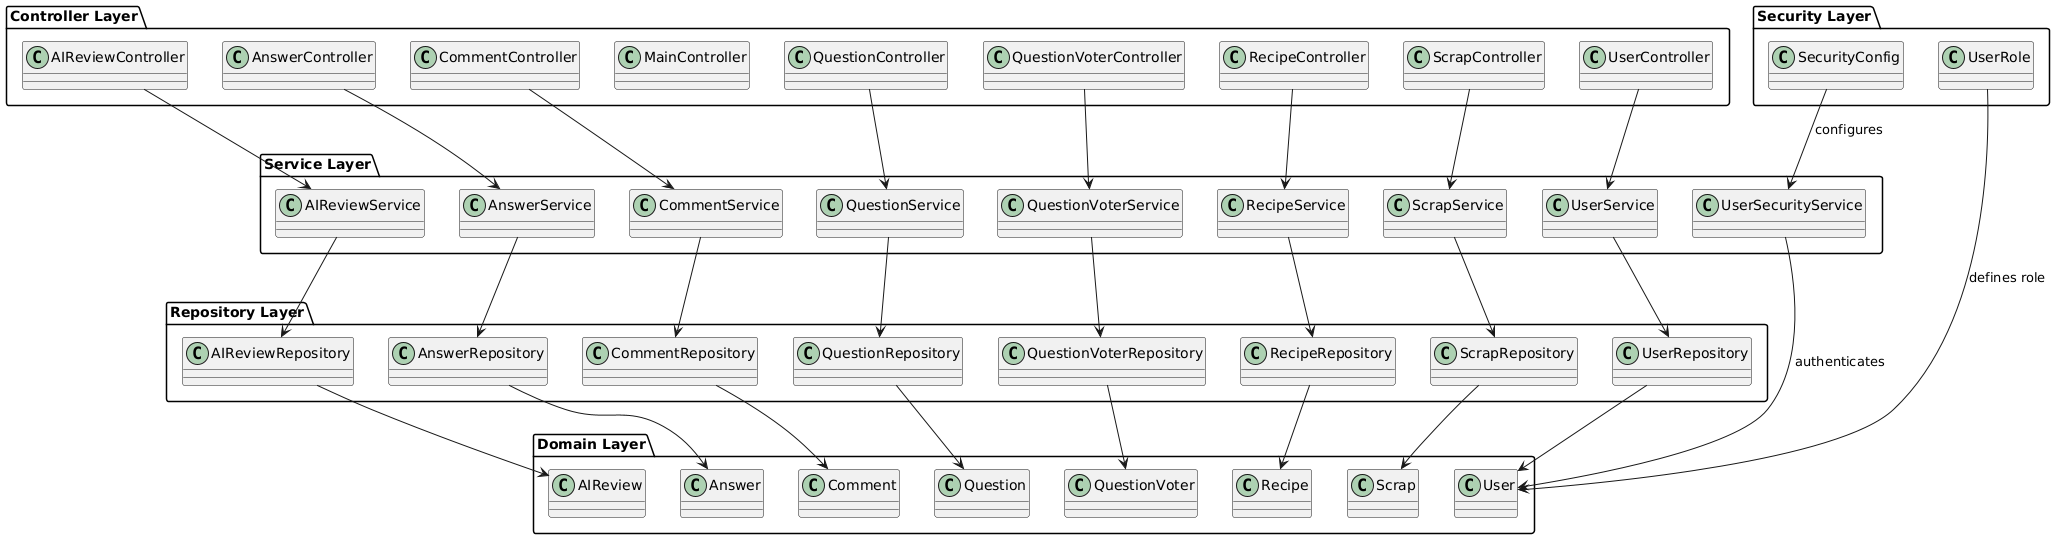

The diagram above was rendered by PlantUML. Its source (embedded in the PNG):
@startuml
package "Controller Layer" {
    class AIReviewController
    class AnswerController
    class CommentController
    class MainController
    class QuestionController
    class QuestionVoterController
    class RecipeController
    class ScrapController
    class UserController
}

package "Service Layer" {
    class AIReviewService
    class AnswerService
    class CommentService
    class QuestionService
    class QuestionVoterService
    class RecipeService
    class ScrapService
    class UserService
    class UserSecurityService
}

package "Repository Layer" {
    class AIReviewRepository
    class AnswerRepository
    class CommentRepository
    class QuestionRepository
    class QuestionVoterRepository
    class RecipeRepository
    class ScrapRepository
    class UserRepository
}

package "Domain Layer" {
    class AIReview
    class Answer
    class Comment
    class Question
    class QuestionVoter
    class Recipe
    class Scrap
    class User
}

package "Security Layer" {
    class SecurityConfig
    class UserRole
}

' Relationships
AIReviewController --> AIReviewService
AnswerController --> AnswerService
CommentController --> CommentService
QuestionController --> QuestionService
QuestionVoterController --> QuestionVoterService
RecipeController --> RecipeService
ScrapController --> ScrapService
UserController --> UserService

AIReviewService --> AIReviewRepository
AnswerService --> AnswerRepository
CommentService --> CommentRepository
QuestionService --> QuestionRepository
QuestionVoterService --> QuestionVoterRepository
RecipeService --> RecipeRepository
ScrapService --> ScrapRepository
UserService --> UserRepository

AIReviewRepository --> AIReview
AnswerRepository --> Answer
CommentRepository --> Comment
QuestionRepository --> Question
QuestionVoterRepository --> QuestionVoter
RecipeRepository --> Recipe
ScrapRepository --> Scrap
UserRepository --> User

' Security relationships
UserSecurityService --> User : "authenticates"
UserRole --> User : "defines role"
SecurityConfig --> UserSecurityService : "configures"
@enduml